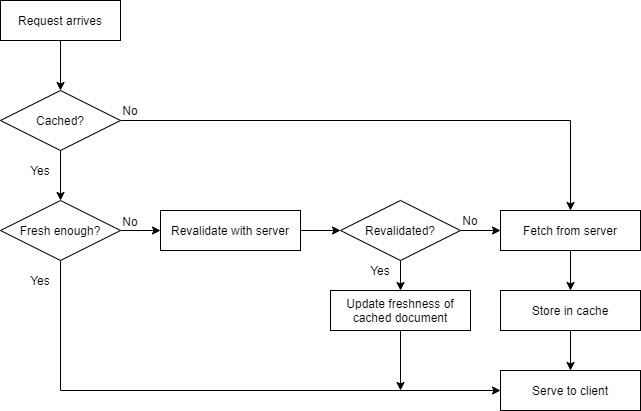

The diagram above was exported from draw.io. Its source (the exported page's mxGraphModel, read from the mxfile embedded in the PNG):
<mxGraphModel dx="2062" dy="1205" grid="1" gridSize="10" guides="1" tooltips="1" connect="1" arrows="1" fold="1" page="1" pageScale="1" pageWidth="827" pageHeight="1169" math="0" shadow="0">
  <root>
    <mxCell id="0" />
    <mxCell id="1" parent="0" />
    <mxCell id="EChfnv0_McNdnHEb8TUw-3" value="" style="edgeStyle=orthogonalEdgeStyle;rounded=0;orthogonalLoop=1;jettySize=auto;html=1;" edge="1" parent="1" source="EChfnv0_McNdnHEb8TUw-1" target="EChfnv0_McNdnHEb8TUw-2">
      <mxGeometry relative="1" as="geometry" />
    </mxCell>
    <mxCell id="EChfnv0_McNdnHEb8TUw-1" value="Request arrives" style="rounded=0;whiteSpace=wrap;html=1;" vertex="1" parent="1">
      <mxGeometry x="80" y="70" width="120" height="40" as="geometry" />
    </mxCell>
    <mxCell id="EChfnv0_McNdnHEb8TUw-6" value="" style="edgeStyle=orthogonalEdgeStyle;rounded=0;orthogonalLoop=1;jettySize=auto;html=1;" edge="1" parent="1" source="EChfnv0_McNdnHEb8TUw-2" target="EChfnv0_McNdnHEb8TUw-4">
      <mxGeometry relative="1" as="geometry" />
    </mxCell>
    <mxCell id="EChfnv0_McNdnHEb8TUw-23" style="edgeStyle=orthogonalEdgeStyle;rounded=0;orthogonalLoop=1;jettySize=auto;html=1;entryX=0.5;entryY=0;entryDx=0;entryDy=0;" edge="1" parent="1" source="EChfnv0_McNdnHEb8TUw-2" target="EChfnv0_McNdnHEb8TUw-13">
      <mxGeometry relative="1" as="geometry" />
    </mxCell>
    <mxCell id="EChfnv0_McNdnHEb8TUw-2" value="Cached?" style="rhombus;whiteSpace=wrap;html=1;" vertex="1" parent="1">
      <mxGeometry x="80" y="160" width="120" height="60" as="geometry" />
    </mxCell>
    <mxCell id="EChfnv0_McNdnHEb8TUw-9" style="edgeStyle=orthogonalEdgeStyle;rounded=0;orthogonalLoop=1;jettySize=auto;html=1;entryX=0;entryY=0.5;entryDx=0;entryDy=0;" edge="1" parent="1" source="EChfnv0_McNdnHEb8TUw-4" target="EChfnv0_McNdnHEb8TUw-8">
      <mxGeometry relative="1" as="geometry" />
    </mxCell>
    <mxCell id="EChfnv0_McNdnHEb8TUw-21" style="edgeStyle=orthogonalEdgeStyle;rounded=0;orthogonalLoop=1;jettySize=auto;html=1;entryX=0;entryY=0.5;entryDx=0;entryDy=0;" edge="1" parent="1" source="EChfnv0_McNdnHEb8TUw-4" target="EChfnv0_McNdnHEb8TUw-17">
      <mxGeometry relative="1" as="geometry">
        <Array as="points">
          <mxPoint x="140" y="460" />
        </Array>
      </mxGeometry>
    </mxCell>
    <mxCell id="EChfnv0_McNdnHEb8TUw-4" value="Fresh enough?" style="rhombus;whiteSpace=wrap;html=1;" vertex="1" parent="1">
      <mxGeometry x="80" y="270" width="120" height="60" as="geometry" />
    </mxCell>
    <mxCell id="EChfnv0_McNdnHEb8TUw-12" style="edgeStyle=orthogonalEdgeStyle;rounded=0;orthogonalLoop=1;jettySize=auto;html=1;entryX=0;entryY=0.5;entryDx=0;entryDy=0;" edge="1" parent="1" source="EChfnv0_McNdnHEb8TUw-8" target="EChfnv0_McNdnHEb8TUw-11">
      <mxGeometry relative="1" as="geometry" />
    </mxCell>
    <mxCell id="EChfnv0_McNdnHEb8TUw-8" value="Revalidate with server" style="rounded=0;whiteSpace=wrap;html=1;" vertex="1" parent="1">
      <mxGeometry x="240" y="280" width="140" height="40" as="geometry" />
    </mxCell>
    <mxCell id="EChfnv0_McNdnHEb8TUw-14" value="" style="edgeStyle=orthogonalEdgeStyle;rounded=0;orthogonalLoop=1;jettySize=auto;html=1;" edge="1" parent="1" source="EChfnv0_McNdnHEb8TUw-11" target="EChfnv0_McNdnHEb8TUw-13">
      <mxGeometry relative="1" as="geometry" />
    </mxCell>
    <mxCell id="EChfnv0_McNdnHEb8TUw-20" value="" style="edgeStyle=orthogonalEdgeStyle;rounded=0;orthogonalLoop=1;jettySize=auto;html=1;" edge="1" parent="1" source="EChfnv0_McNdnHEb8TUw-11" target="EChfnv0_McNdnHEb8TUw-19">
      <mxGeometry relative="1" as="geometry" />
    </mxCell>
    <mxCell id="EChfnv0_McNdnHEb8TUw-11" value="Revalidated?" style="rhombus;whiteSpace=wrap;html=1;" vertex="1" parent="1">
      <mxGeometry x="420" y="270" width="120" height="60" as="geometry" />
    </mxCell>
    <mxCell id="EChfnv0_McNdnHEb8TUw-16" value="" style="edgeStyle=orthogonalEdgeStyle;rounded=0;orthogonalLoop=1;jettySize=auto;html=1;" edge="1" parent="1" source="EChfnv0_McNdnHEb8TUw-13" target="EChfnv0_McNdnHEb8TUw-15">
      <mxGeometry relative="1" as="geometry" />
    </mxCell>
    <mxCell id="EChfnv0_McNdnHEb8TUw-13" value="Fetch from server" style="rounded=0;whiteSpace=wrap;html=1;" vertex="1" parent="1">
      <mxGeometry x="580" y="280" width="140" height="40" as="geometry" />
    </mxCell>
    <mxCell id="EChfnv0_McNdnHEb8TUw-18" value="" style="edgeStyle=orthogonalEdgeStyle;rounded=0;orthogonalLoop=1;jettySize=auto;html=1;" edge="1" parent="1" source="EChfnv0_McNdnHEb8TUw-15" target="EChfnv0_McNdnHEb8TUw-17">
      <mxGeometry relative="1" as="geometry" />
    </mxCell>
    <mxCell id="EChfnv0_McNdnHEb8TUw-15" value="Store in cache" style="rounded=0;whiteSpace=wrap;html=1;" vertex="1" parent="1">
      <mxGeometry x="580" y="360" width="140" height="40" as="geometry" />
    </mxCell>
    <mxCell id="EChfnv0_McNdnHEb8TUw-17" value="Serve to client" style="rounded=0;whiteSpace=wrap;html=1;" vertex="1" parent="1">
      <mxGeometry x="580" y="440" width="140" height="40" as="geometry" />
    </mxCell>
    <mxCell id="EChfnv0_McNdnHEb8TUw-22" style="edgeStyle=orthogonalEdgeStyle;rounded=0;orthogonalLoop=1;jettySize=auto;html=1;" edge="1" parent="1" source="EChfnv0_McNdnHEb8TUw-19">
      <mxGeometry relative="1" as="geometry">
        <mxPoint x="480" y="460" as="targetPoint" />
      </mxGeometry>
    </mxCell>
    <mxCell id="EChfnv0_McNdnHEb8TUw-19" value="Update freshness of cached document" style="rounded=0;whiteSpace=wrap;html=1;" vertex="1" parent="1">
      <mxGeometry x="410" y="360" width="140" height="40" as="geometry" />
    </mxCell>
    <mxCell id="EChfnv0_McNdnHEb8TUw-24" value="Yes" style="text;html=1;strokeColor=none;fillColor=none;align=center;verticalAlign=middle;whiteSpace=wrap;rounded=0;" vertex="1" parent="1">
      <mxGeometry x="100" y="230" width="40" height="20" as="geometry" />
    </mxCell>
    <mxCell id="EChfnv0_McNdnHEb8TUw-25" value="Yes" style="text;html=1;strokeColor=none;fillColor=none;align=center;verticalAlign=middle;whiteSpace=wrap;rounded=0;" vertex="1" parent="1">
      <mxGeometry x="100" y="340" width="40" height="20" as="geometry" />
    </mxCell>
    <mxCell id="EChfnv0_McNdnHEb8TUw-26" value="No" style="text;html=1;strokeColor=none;fillColor=none;align=center;verticalAlign=middle;whiteSpace=wrap;rounded=0;" vertex="1" parent="1">
      <mxGeometry x="190" y="170" width="40" height="20" as="geometry" />
    </mxCell>
    <mxCell id="EChfnv0_McNdnHEb8TUw-27" value="No" style="text;html=1;strokeColor=none;fillColor=none;align=center;verticalAlign=middle;whiteSpace=wrap;rounded=0;" vertex="1" parent="1">
      <mxGeometry x="190" y="280" width="40" height="21" as="geometry" />
    </mxCell>
    <mxCell id="EChfnv0_McNdnHEb8TUw-29" value="No" style="text;html=1;strokeColor=none;fillColor=none;align=center;verticalAlign=middle;whiteSpace=wrap;rounded=0;" vertex="1" parent="1">
      <mxGeometry x="530" y="280" width="40" height="20" as="geometry" />
    </mxCell>
    <mxCell id="EChfnv0_McNdnHEb8TUw-30" value="Yes" style="text;html=1;strokeColor=none;fillColor=none;align=center;verticalAlign=middle;whiteSpace=wrap;rounded=0;" vertex="1" parent="1">
      <mxGeometry x="440" y="330" width="40" height="20" as="geometry" />
    </mxCell>
  </root>
</mxGraphModel>